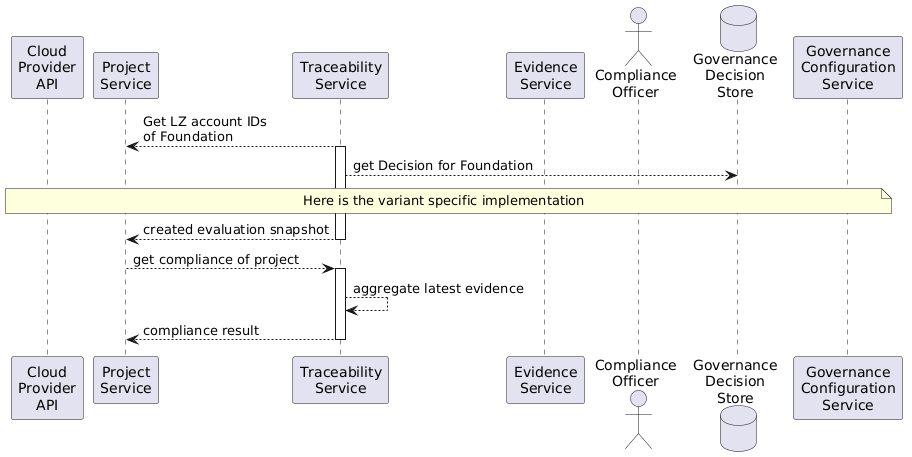

The diagram above was rendered by PlantUML. Its source (embedded in the PNG):
@startuml
participant "Cloud\nProvider\nAPI" as cloud
participant "Project\nService" as project
participant "Traceability\nService" as trace
participant "Evidence\nService" as evidence
actor "Compliance\nOfficer" as comp
database "Governance\nDecision\nStore" as decision
participant "Governance\nConfiguration\nService" as config

trace --> project : Get LZ account IDs\nof Foundation
activate trace
trace --> decision : get Decision for Foundation


note across: Here is the variant specific implementation

trace --> project: created evaluation snapshot
deactivate trace
project --> trace : get compliance of project
activate trace
trace --> trace : aggregate latest evidence
trace --> project : compliance result
deactivate trace
@enduml